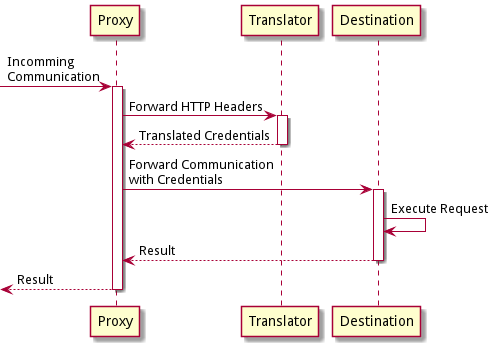

The diagram above was rendered by PlantUML. Its source (embedded in the PNG):
@startuml

participant "Proxy" as p
participant "Translator" as t
participant "Destination" as dest

[-> p : Incomming\nCommunication
activate p
    p -> t : Forward HTTP Headers
    activate t
    return Translated Credentials
    p -> dest : Forward Communication\nwith Credentials
    activate dest
        dest -> dest : Execute Request
    return Result
return Result

@enduml